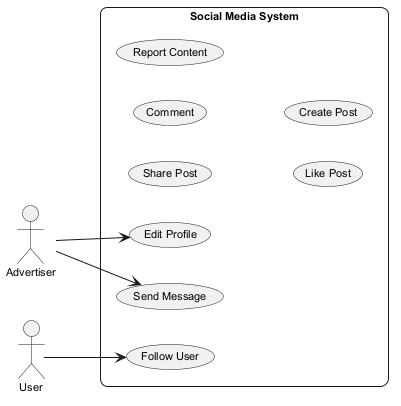

The diagram above was rendered by PlantUML. Its source (embedded in the PNG):
@startuml
skinparam backgroundColor #FFFFFF
skinparam roundCorner 15
skinparam defaultFontSize 11
left to right direction
actor "Advertiser" as A
actor "User" as U
rectangle "Social Media System" {
  usecase "Share Post" as UC_SharePost
  usecase "Edit Profile" as UC_EditProfile
  usecase "Comment" as UC_Comment
  usecase "Report Content" as UC_ReportContent
  usecase "Follow User" as UC_FollowUser
  usecase "Send Message" as UC_SendMessage
  usecase "Like Post" as UC_LikePost
  usecase "Create Post" as UC_CreatePost
}
A --> UC_SendMessage
A --> UC_EditProfile
U --> UC_FollowUser
@enduml